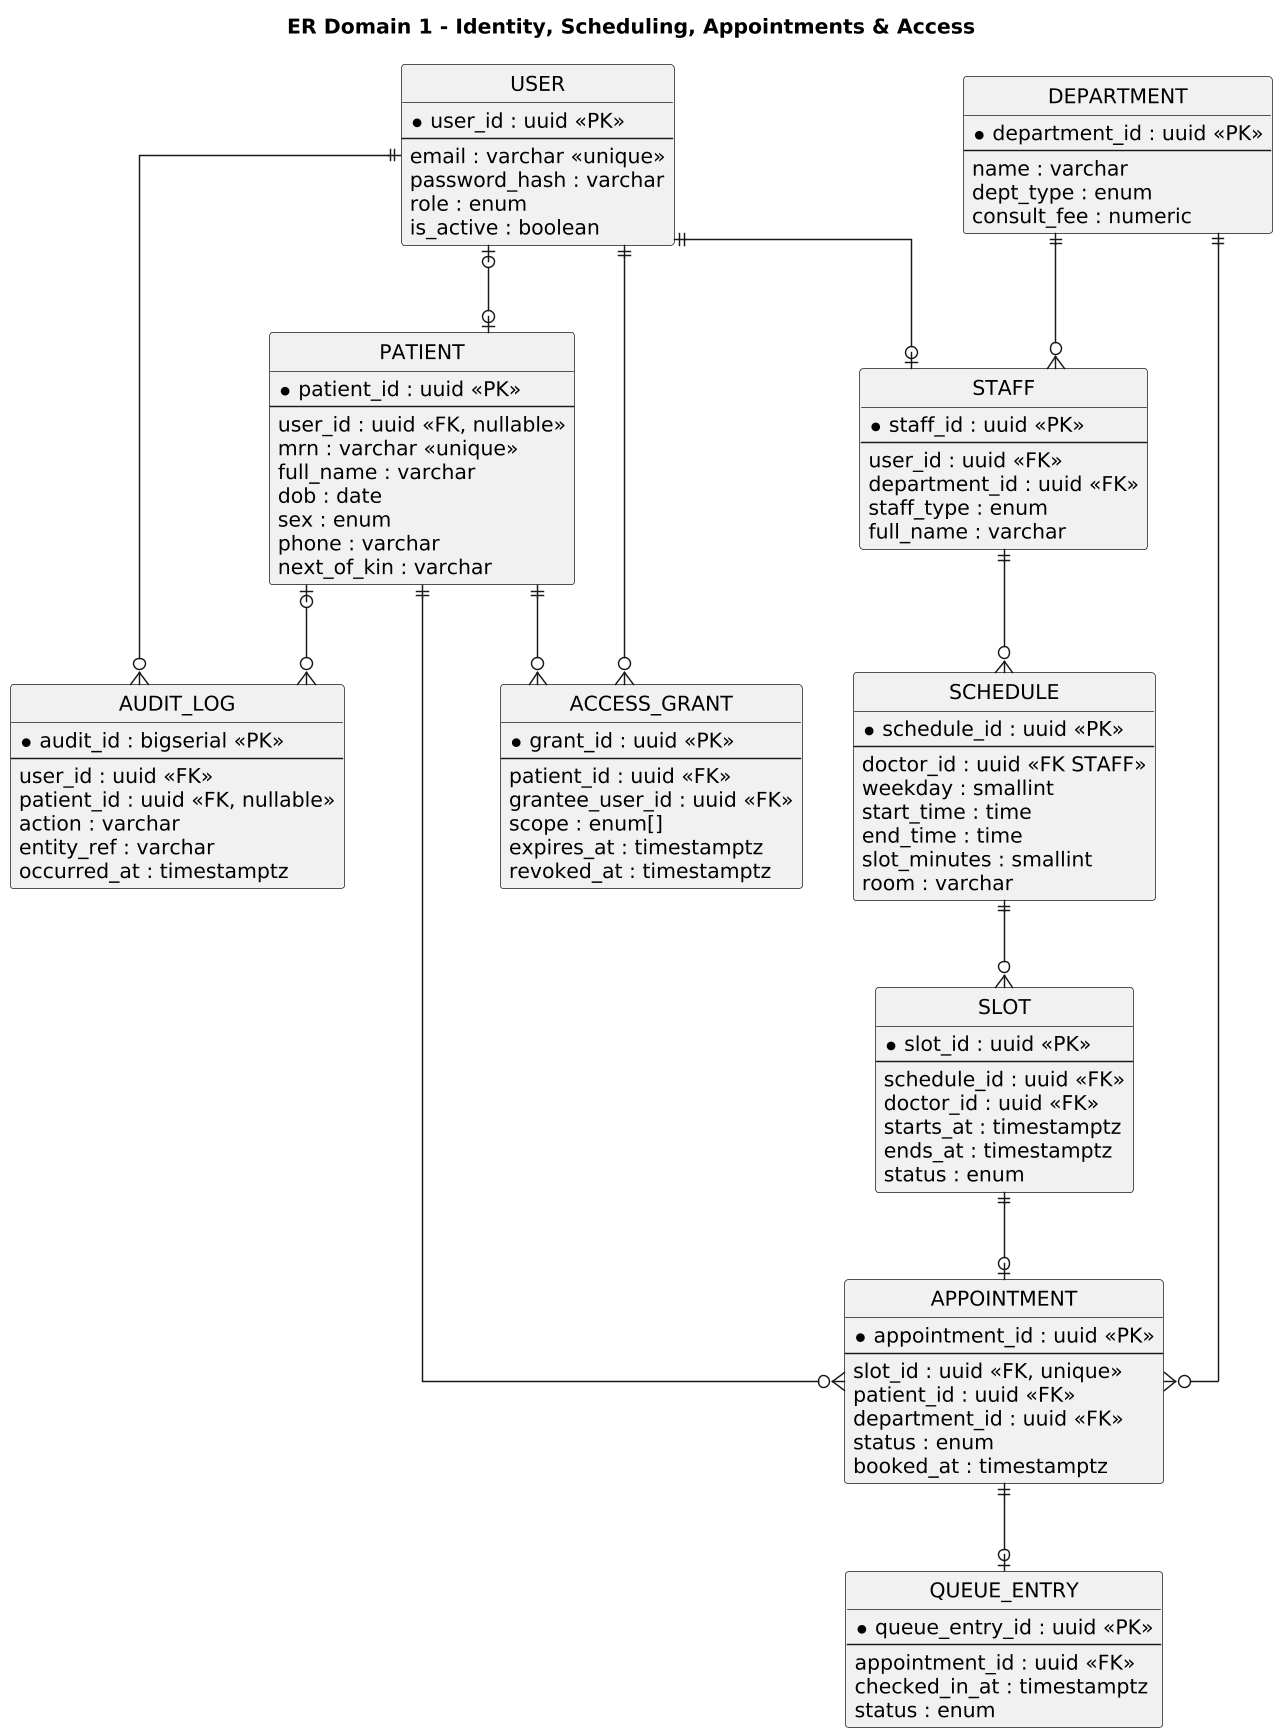

The diagram above was rendered by PlantUML. Its source (embedded in the PNG):
@startuml er1
skinparam dpi 140
skinparam shadowing false
skinparam defaultFontName Helvetica
skinparam linetype ortho
hide circle
title ER Domain 1 - Identity, Scheduling, Appointments & Access

entity USER {
  *user_id : uuid <<PK>>
  --
  email : varchar <<unique>>
  password_hash : varchar
  role : enum
  is_active : boolean
}
entity PATIENT {
  *patient_id : uuid <<PK>>
  --
  user_id : uuid <<FK, nullable>>
  mrn : varchar <<unique>>
  full_name : varchar
  dob : date
  sex : enum
  phone : varchar
  next_of_kin : varchar
}
entity STAFF {
  *staff_id : uuid <<PK>>
  --
  user_id : uuid <<FK>>
  department_id : uuid <<FK>>
  staff_type : enum
  full_name : varchar
}
entity DEPARTMENT {
  *department_id : uuid <<PK>>
  --
  name : varchar
  dept_type : enum
  consult_fee : numeric
}
entity SCHEDULE {
  *schedule_id : uuid <<PK>>
  --
  doctor_id : uuid <<FK STAFF>>
  weekday : smallint
  start_time : time
  end_time : time
  slot_minutes : smallint
  room : varchar
}
entity SLOT {
  *slot_id : uuid <<PK>>
  --
  schedule_id : uuid <<FK>>
  doctor_id : uuid <<FK>>
  starts_at : timestamptz
  ends_at : timestamptz
  status : enum
}
entity APPOINTMENT {
  *appointment_id : uuid <<PK>>
  --
  slot_id : uuid <<FK, unique>>
  patient_id : uuid <<FK>>
  department_id : uuid <<FK>>
  status : enum
  booked_at : timestamptz
}
entity QUEUE_ENTRY {
  *queue_entry_id : uuid <<PK>>
  --
  appointment_id : uuid <<FK>>
  checked_in_at : timestamptz
  status : enum
}
entity ACCESS_GRANT {
  *grant_id : uuid <<PK>>
  --
  patient_id : uuid <<FK>>
  grantee_user_id : uuid <<FK>>
  scope : enum[]
  expires_at : timestamptz
  revoked_at : timestamptz
}
entity AUDIT_LOG {
  *audit_id : bigserial <<PK>>
  --
  user_id : uuid <<FK>>
  patient_id : uuid <<FK, nullable>>
  action : varchar
  entity_ref : varchar
  occurred_at : timestamptz
}

USER |o--o| PATIENT
USER ||--o| STAFF
DEPARTMENT ||--o{ STAFF
STAFF ||--o{ SCHEDULE
SCHEDULE ||--o{ SLOT
SLOT ||--o| APPOINTMENT
PATIENT ||--o{ APPOINTMENT
DEPARTMENT ||--o{ APPOINTMENT
APPOINTMENT ||--o| QUEUE_ENTRY
PATIENT ||--o{ ACCESS_GRANT
USER ||--o{ ACCESS_GRANT
USER ||--o{ AUDIT_LOG
PATIENT |o--o{ AUDIT_LOG
@enduml